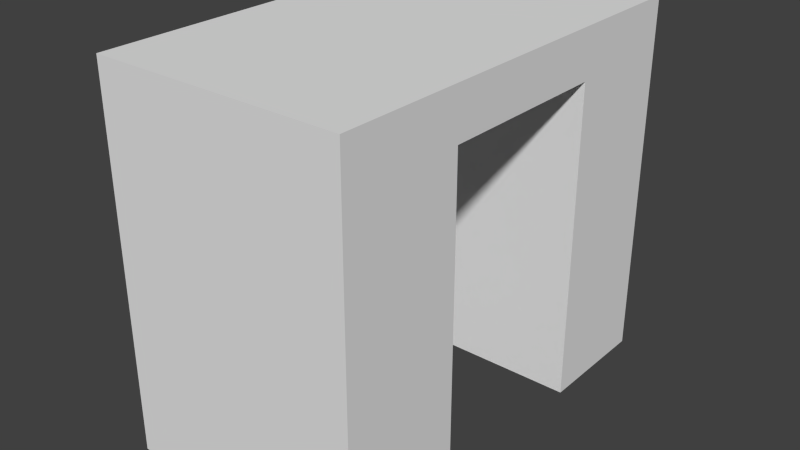 # Source: temple_entrance.blend  (saved by Blender 2.57.1; exported with 4.5.12 LTS)
import bpy
from mathutils import Matrix  # noqa: F401  (used for matrix-valued properties, if any)

bpy.ops.wm.read_factory_settings(use_empty=True)
scene = bpy.context.scene
scene.name = 'Scene'

# ---- collections
col_collection_1 = bpy.data.collections.new('Collection 1'); scene.collection.children.link(col_collection_1)

# ---- materials (node trees are filled in below, after node groups)
mat_material = bpy.data.materials.new('Material')
mat_material.alpha_threshold = 0.0
mat_material.use_transparent_shadow = False
mat_material.roughness = 0.5
mat_material.line_color = (0.0, 0.0, 0.0, 1.0)

# ---- material node trees

# ---- world
world_world = bpy.data.worlds.new('World'); scene.world = world_world
world_world.color = (0.05088, 0.05088, 0.05088)
world_world.use_sun_shadow = False
world_world.sun_shadow_jitter_overblur = 0.0
world_world.cycles.sampling_method = 'MANUAL'
world_world.cycles.sample_map_resolution = 256

# ---- meshes
me_cube = bpy.data.meshes.new('Cube')
me_cube.from_pydata([(1.0, 1.0, -1.0), (1.0, -1.0, -1.0), (-1.0, -1.0, -1.0), (-1.0, 1.0, -1.0), (1.0, 1.0, 1.0), (1.0, -1.0, 1.0), (-1.0, -1.0, 1.0), (-1.0, 1.0, 1.0), (1.0, 1.0, 0.7428), (1.0, -1.0, 0.7428), (-1.0, -1.0, 0.7428), (-1.0, 1.0, 0.7428), (1.0, 3.809, 0.7428), (-1.0, 3.809, 0.7428), (-1.0, 3.809, 1.0), (1.0, 3.809, 1.0), (-1.0, 5.696, 1.0), (1.0, 5.696, 1.0), (1.0, 5.696, 0.7428), (-1.0, 5.696, 0.7428), (1.0, 5.696, -0.94), (-1.0, 5.696, -0.94), (-1.0, 3.809, -0.94), (1.0, 3.809, -0.94), (-0.7496, 1.0, -1.0), (1.0, 1.0, -0.1286), (-1.0, 1.0, -0.1286), (-0.7496, 1.0, 0.7428), (-1.0, 2.405, 0.7428), (-0.7496, 3.809, 0.7428), (1.0, 2.405, 0.7428), (-1.0, 3.809, -0.09859), (1.0, 3.809, -0.09859), (-0.7496, 3.809, -0.94), (-0.7496, 1.0, -0.1286), (-0.7496, 2.405, 0.7428), (-0.7496, 3.809, -0.09859), (-0.7496, 3.809, -0.9919), (-0.7496, 2.405, -0.9919), (-0.7496, 1.0, -0.9919), (-1.0, 3.809, -0.9919), (-1.0, 1.0, -0.9919), (-1.0, 2.405, -0.9919)], [], [(4, 7, 6, 5), (8, 4, 5, 9), (1, 9, 10, 2), (9, 5, 6, 10), (10, 6, 7, 11), (7, 4, 15, 14), (14, 15, 17, 16), (15, 12, 18, 17), (13, 14, 16, 19), (17, 18, 19, 16), (19, 18, 20, 21), (24, 1, 2), (3, 24, 2), (24, 0, 1), (25, 9, 1), (0, 25, 1), (25, 8, 9), (26, 2, 10), (11, 26, 10), (26, 3, 2), (25, 0, 24, 34), (8, 25, 34, 27), (34, 24, 3, 26), (27, 34, 26, 11), (8, 27, 35, 30), (30, 35, 29, 12), (28, 7, 14), (13, 28, 14), (28, 11, 7), (30, 15, 4), (8, 30, 4), (30, 12, 15), (31, 19, 21), (22, 31, 21), (31, 13, 19), (32, 20, 18), (12, 32, 18), (32, 23, 20), (29, 13, 31, 36), (12, 29, 36, 32), (36, 31, 22, 33), (32, 36, 33, 23), (33, 21, 20), (23, 33, 20), (33, 22, 21), (29, 35, 38, 37), (35, 27, 39, 38), (13, 29, 37, 40), (11, 28, 42, 41), (28, 13, 40, 42), (27, 11, 41, 39), (38, 42, 40, 37), (39, 41, 42, 38)])
_uv = me_cube.uv_layers.new(name='UVTex')
_uv.uv.foreach_set('vector', [0.4224, 0.2112, 0.2112, 0.2112, 0.2112, 7.553e-08, 0.4224, 0.0, 0.993, 6.294e-09, 0.9929, 0.02777, 0.7819, 0.02777, 0.782, 0.0, 0.4224, 0.4104, 0.4224, 0.5944, 0.2112, 0.5944, 0.2112, 0.4104, 0.993, 0.06814, 0.9929, 0.09591, 0.7819, 0.09591, 0.782, 0.06814, 0.7688, 0.3286, 0.7688, 0.3008, 0.98, 0.3015, 0.98, 0.3293, 0.2112, 0.2966, 2.518e-08, 0.2966, 0.0, 2.518e-08, 0.2112, 0.0, 0.2112, 0.2112, 0.4224, 0.2112, 0.4224, 0.4104, 0.2112, 0.4104, 0.4224, 0.2112, 0.4224, 0.184, 0.6216, 0.184, 0.6216, 0.2112, 0.7819, 0.06814, 0.7819, 0.04098, 0.9811, 0.04098, 0.9811, 0.06814, 0.5202, 0.9634, 0.5201, 0.9912, 0.3089, 0.9912, 0.309, 0.9634, 0.4224, 0.4416, 0.6336, 0.4416, 0.6336, 0.6192, 0.4224, 0.6192, 0.0, 0.0, 1.0, 0.0, 1.0, 1.0, 0.0, 0.0, 1.0, 0.0, 1.0, 1.0, 0.2112, 0.2966, 0.2112, 0.4814, 0.0, 0.4814, 0.6336, 0.09201, 0.4224, 0.184, 0.4224, 0.0, 0.5688, 0.7676, 0.6056, 0.8519, 0.3752, 0.8519, 0.8639, 0.8079, 0.8272, 0.8923, 0.6336, 0.8079, 0.5911, 0.4416, 0.4224, 0.2847, 0.5911, 0.2112, 0.5688, 0.8519, 0.6056, 0.9363, 0.3752, 0.9363, 0.2304, 0.8074, 0.1936, 0.8917, 0.0, 0.8074, 0.9666, 0.6247, 0.9666, 0.7167, 0.7819, 0.7167, 0.7819, 0.6247, 0.8739, 0.6247, 0.7819, 0.6247, 0.7819, 0.44, 0.8739, 0.44, 0.3959, 0.6864, 0.3959, 0.5944, 0.4224, 0.5944, 0.4224, 0.6864, 0.0, 0.0, 1.0, 0.0, 1.0, 1.0, 0.0, 1.0, 0.6336, 0.1848, 0.6336, 6.294e-09, 0.7819, 0.0, 0.7819, 0.1848, 0.2112, 0.7792, 0.2112, 0.5944, 0.3595, 0.5944, 0.3595, 0.7792, 0.4572, 0.9634, 0.3089, 0.9363, 0.6056, 0.9363, 1.0, 0.9194, 0.8517, 0.9194, 1.0, 0.8923, 0.3689, 0.8917, 0.223, 0.9184, 0.2181, 0.8917, 0.7394, 0.4104, 0.8877, 0.4376, 0.5911, 0.4376, 0.2161, 0.7792, 0.362, 0.8059, 0.2112, 0.8059, 0.0, 0.9996, 0.1459, 0.9729, 0.1508, 0.9996, 0.6799, 0.4104, 0.5911, 0.2112, 0.7688, 0.2112, 0.6698, 0.9734, 0.6336, 0.8923, 0.8517, 0.8923, 0.7688, 0.4104, 0.805, 0.3293, 0.9869, 0.4104, 0.0, 0.5702, 0.1992, 0.4814, 0.1992, 0.6591, 0.7688, 0.3, 0.7688, 0.2112, 0.968, 0.3, 0.0, 0.9729, 0.03619, 0.8917, 0.2181, 0.9729, 0.0, 0.0, 1.0, 0.0, 1.0, 1.0, 0.0, 1.0, 0.9666, 0.8079, 0.7819, 0.8079, 0.7819, 0.7191, 0.9666, 0.7191, 0.0, 0.0, 1.0, 0.0, 1.0, 1.0, 0.0, 1.0, 0.9666, 0.1848, 0.7819, 0.1848, 0.7819, 0.09591, 0.9666, 0.09591, 0.0, 0.0, 1.0, 0.0, 1.0, 1.0, 0.0, 0.0, 1.0, 0.0, 1.0, 1.0, 0.0, 0.0, 1.0, 0.0, 1.0, 1.0, 0.7819, 0.6247, 0.6336, 0.6247, 0.6336, 0.4416, 0.7819, 0.4416, 0.7819, 0.8079, 0.6336, 0.8079, 0.6336, 0.6247, 0.7819, 0.6247, 0.0, 0.0, 1.0, 0.0, 1.0, 1.0, 0.0, 1.0, 0.6056, 0.6192, 0.6056, 0.7676, 0.4224, 0.7676, 0.4224, 0.6192, 0.1832, 0.6591, 0.1832, 0.8074, 5.035e-08, 0.8074, 0.0, 0.6591, 0.6336, 0.8024, 0.6071, 0.8024, 0.6071, 0.6192, 0.6336, 0.6192, 0.0, 0.0, 1.0, 0.0, 1.0, 1.0, 0.0, 1.0, 0.6216, 0.2112, 0.6216, 0.1848, 0.7699, 0.1848, 0.7699, 0.2112])
me_cube.materials.append(mat_material)
me_cube.use_remesh_preserve_volume = False
me_cube.use_remesh_preserve_attributes = False
me_cube.use_mirror_vertex_groups = False
me_cube.update()

# ---- objects
ob_cube = bpy.data.objects.new('Cube', me_cube)

# ---- transforms, parenting, visibility, modifiers, constraints
ob_cube.location = (0.0, 0.0, 0.0)
ob_cube.scale = (100.0, 50.0, 150.0)
ob_cube.lock_rotations_4d = False
ob_cube.empty_display_type = 'ARROWS'
ob_cube.lineart.crease_threshold = 0.0

# ---- collection membership
col_collection_1.objects.link(ob_cube)

# ---- scene / render settings (as saved in the file)
scene.frame_start = 1; scene.frame_end = 250; scene.frame_set(1)
scene.render.engine = 'BLENDER_EEVEE_NEXT'
scene.render.image_settings.color_mode = 'RGB'
scene.render.image_settings.compression = 90
scene.render.resolution_percentage = 50
scene.render.dither_intensity = 0.0
scene.render.bake_margin = 2
scene.render.bake_bias = 0.0
scene.cycles.use_denoising = False
scene.cycles.samples = 10
scene.cycles.sampling_pattern = 'TABULATED_SOBOL'
scene.cycles.light_sampling_threshold = 0.0
scene.cycles.use_adaptive_sampling = False
scene.cycles.use_light_tree = False
scene.cycles.blur_glossy = 0.0
scene.cycles.volume_bounces = 1
scene.cycles.pixel_filter_type = 'GAUSSIAN'
scene.cycles.sample_clamp_indirect = 0.0
scene.view_settings.view_transform = 'Standard'
scene.unit_settings.scale_length = 0.01
bpy.context.view_layer.update()

# ---- added for rendering (the .blend has no active camera and no usable light): camera, sun
cam_auto = bpy.data.cameras.new('AutoCamera')
cam_auto.lens = 50.0
cam_auto.sensor_width = 36.0
cam_auto.clip_end = 7989.13
ob_auto_camera = bpy.data.objects.new('AutoCamera', cam_auto)
scene.collection.objects.link(ob_auto_camera)
ob_auto_camera.location = (455.223, -428.878, 364.178)
ob_auto_camera.rotation_euler = (1.09748, -7.21219e-08, 0.694738)
scene.camera = ob_auto_camera
light_auto_sun = bpy.data.lights.new('AutoSun', 'SUN')
light_auto_sun.energy = 3.0
light_auto_sun.angle = 0.0523599
ob_auto_sun = bpy.data.objects.new('AutoSun', light_auto_sun)
scene.collection.objects.link(ob_auto_sun)
ob_auto_sun.rotation_euler = (0.872665, 0.174533, 0.523599)
bpy.context.view_layer.update()
